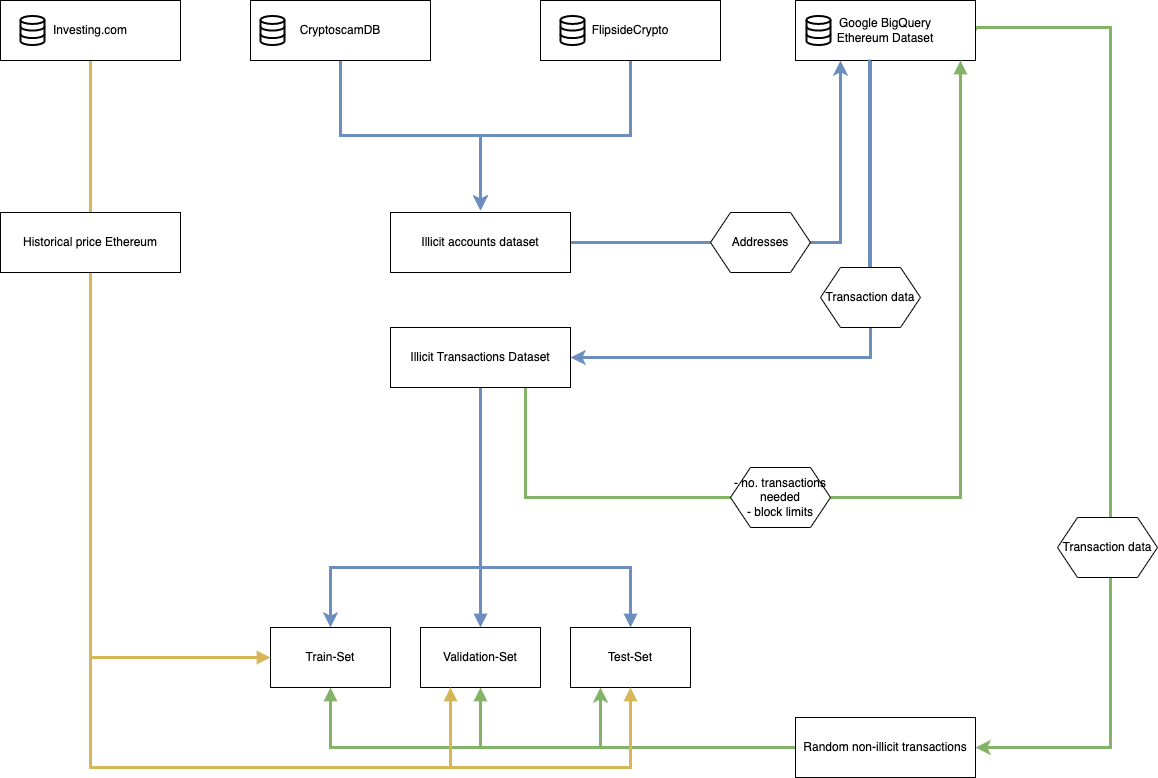

The diagram above was exported from draw.io. Its source (the exported page's mxGraphModel, read from the mxfile embedded in the PNG):
<mxGraphModel dx="2021" dy="802" grid="1" gridSize="10" guides="1" tooltips="1" connect="1" arrows="1" fold="1" page="1" pageScale="1" pageWidth="827" pageHeight="1169" math="0" shadow="0">
  <root>
    <mxCell id="0" />
    <mxCell id="1" parent="0" />
    <mxCell id="n_ADA2iATOAT4tk8rSWe-9" style="edgeStyle=orthogonalEdgeStyle;rounded=0;orthogonalLoop=1;jettySize=auto;html=1;exitX=0.5;exitY=1;exitDx=0;exitDy=0;strokeWidth=3;fillColor=#dae8fc;strokeColor=#6c8ebf;" parent="1" source="n_ADA2iATOAT4tk8rSWe-6" edge="1">
      <mxGeometry relative="1" as="geometry">
        <mxPoint x="250" y="553" as="targetPoint" />
      </mxGeometry>
    </mxCell>
    <mxCell id="n_ADA2iATOAT4tk8rSWe-6" value="CryptoscamDB" style="rounded=0;whiteSpace=wrap;html=1;" parent="1" vertex="1">
      <mxGeometry x="20" y="343" width="180" height="60" as="geometry" />
    </mxCell>
    <mxCell id="n_ADA2iATOAT4tk8rSWe-10" style="edgeStyle=orthogonalEdgeStyle;rounded=0;orthogonalLoop=1;jettySize=auto;html=1;exitX=0.5;exitY=1;exitDx=0;exitDy=0;entryX=0.5;entryY=0;entryDx=0;entryDy=0;strokeWidth=3;fillColor=#dae8fc;strokeColor=#6c8ebf;" parent="1" source="n_ADA2iATOAT4tk8rSWe-7" edge="1">
      <mxGeometry relative="1" as="geometry">
        <mxPoint x="250" y="553" as="targetPoint" />
        <Array as="points">
          <mxPoint x="400" y="478" />
          <mxPoint x="250" y="478" />
        </Array>
      </mxGeometry>
    </mxCell>
    <mxCell id="n_ADA2iATOAT4tk8rSWe-7" value="FlipsideCrypto" style="rounded=0;whiteSpace=wrap;html=1;" parent="1" vertex="1">
      <mxGeometry x="310" y="343" width="180" height="60" as="geometry" />
    </mxCell>
    <mxCell id="n_ADA2iATOAT4tk8rSWe-56" style="edgeStyle=orthogonalEdgeStyle;rounded=0;orthogonalLoop=1;jettySize=auto;html=1;exitX=0.5;exitY=1;exitDx=0;exitDy=0;fillColor=#dae8fc;strokeColor=#6c8ebf;strokeWidth=3;" parent="1" source="n_ADA2iATOAT4tk8rSWe-61" target="zQs3i7GdEbdh035l8S7g-1" edge="1">
      <mxGeometry x="-0.0256" y="40" relative="1" as="geometry">
        <mxPoint x="380" y="710" as="sourcePoint" />
        <mxPoint x="720" y="730" as="targetPoint" />
        <Array as="points">
          <mxPoint x="250" y="910" />
          <mxPoint x="100" y="910" />
        </Array>
        <mxPoint as="offset" />
      </mxGeometry>
    </mxCell>
    <mxCell id="n_ADA2iATOAT4tk8rSWe-66" style="edgeStyle=orthogonalEdgeStyle;rounded=0;orthogonalLoop=1;jettySize=auto;html=1;exitX=0.5;exitY=1;exitDx=0;exitDy=0;" parent="1" source="n_ADA2iATOAT4tk8rSWe-8" edge="1">
      <mxGeometry relative="1" as="geometry">
        <mxPoint x="250" y="600" as="targetPoint" />
      </mxGeometry>
    </mxCell>
    <mxCell id="n_ADA2iATOAT4tk8rSWe-68" style="edgeStyle=orthogonalEdgeStyle;rounded=0;orthogonalLoop=1;jettySize=auto;html=1;exitX=1;exitY=0.5;exitDx=0;exitDy=0;entryX=0.25;entryY=1;entryDx=0;entryDy=0;fillColor=#dae8fc;strokeColor=#6c8ebf;strokeWidth=3;" parent="1" source="n_ADA2iATOAT4tk8rSWe-8" target="n_ADA2iATOAT4tk8rSWe-51" edge="1">
      <mxGeometry relative="1" as="geometry" />
    </mxCell>
    <mxCell id="n_ADA2iATOAT4tk8rSWe-8" value="Illicit accounts dataset" style="rounded=0;whiteSpace=wrap;html=1;" parent="1" vertex="1">
      <mxGeometry x="160" y="555" width="180" height="60" as="geometry" />
    </mxCell>
    <mxCell id="zQs3i7GdEbdh035l8S7g-22" style="edgeStyle=orthogonalEdgeStyle;rounded=0;orthogonalLoop=1;jettySize=auto;html=1;strokeWidth=3;endArrow=block;endFill=1;fillColor=#d5e8d4;strokeColor=#82b366;" parent="1" source="n_ADA2iATOAT4tk8rSWe-11" target="zQs3i7GdEbdh035l8S7g-3" edge="1">
      <mxGeometry relative="1" as="geometry" />
    </mxCell>
    <mxCell id="zQs3i7GdEbdh035l8S7g-23" style="edgeStyle=orthogonalEdgeStyle;rounded=0;orthogonalLoop=1;jettySize=auto;html=1;exitX=0;exitY=0.5;exitDx=0;exitDy=0;entryX=0.5;entryY=1;entryDx=0;entryDy=0;strokeWidth=3;endArrow=block;endFill=1;fillColor=#d5e8d4;strokeColor=#82b366;" parent="1" source="n_ADA2iATOAT4tk8rSWe-11" target="zQs3i7GdEbdh035l8S7g-1" edge="1">
      <mxGeometry relative="1" as="geometry" />
    </mxCell>
    <mxCell id="0325W7qAUH4JiQ2iV65H-1" style="edgeStyle=orthogonalEdgeStyle;rounded=0;orthogonalLoop=1;jettySize=auto;html=1;entryX=0.25;entryY=1;entryDx=0;entryDy=0;fillColor=#d5e8d4;strokeColor=#82b366;strokeWidth=3;" edge="1" parent="1" source="n_ADA2iATOAT4tk8rSWe-11" target="zQs3i7GdEbdh035l8S7g-2">
      <mxGeometry relative="1" as="geometry" />
    </mxCell>
    <mxCell id="n_ADA2iATOAT4tk8rSWe-11" value="Random non-illicit transactions" style="rounded=0;whiteSpace=wrap;html=1;" parent="1" vertex="1">
      <mxGeometry x="565" y="1060" width="180" height="60" as="geometry" />
    </mxCell>
    <mxCell id="n_ADA2iATOAT4tk8rSWe-46" value="" style="html=1;verticalLabelPosition=bottom;align=center;labelBackgroundColor=#ffffff;verticalAlign=top;strokeWidth=2;strokeColor=#000000;shadow=0;dashed=0;shape=mxgraph.ios7.icons.data;" parent="1" vertex="1">
      <mxGeometry x="30" y="358.45" width="24" height="29.099999999999998" as="geometry" />
    </mxCell>
    <mxCell id="n_ADA2iATOAT4tk8rSWe-47" value="" style="html=1;verticalLabelPosition=bottom;align=center;labelBackgroundColor=#ffffff;verticalAlign=top;strokeWidth=2;strokeColor=#000000;shadow=0;dashed=0;shape=mxgraph.ios7.icons.data;" parent="1" vertex="1">
      <mxGeometry x="330" y="358.45" width="24" height="29.099999999999998" as="geometry" />
    </mxCell>
    <mxCell id="n_ADA2iATOAT4tk8rSWe-67" style="edgeStyle=orthogonalEdgeStyle;rounded=0;orthogonalLoop=1;jettySize=auto;html=1;fillColor=#dae8fc;strokeColor=#6c8ebf;strokeWidth=3;exitX=0.411;exitY=0.983;exitDx=0;exitDy=0;exitPerimeter=0;startArrow=none;" parent="1" source="n_ADA2iATOAT4tk8rSWe-100" target="n_ADA2iATOAT4tk8rSWe-61" edge="1">
      <mxGeometry relative="1" as="geometry">
        <Array as="points">
          <mxPoint x="639" y="403" />
          <mxPoint x="640" y="403" />
          <mxPoint x="640" y="700" />
        </Array>
        <mxPoint x="400" y="690" as="targetPoint" />
      </mxGeometry>
    </mxCell>
    <mxCell id="n_ADA2iATOAT4tk8rSWe-70" style="edgeStyle=orthogonalEdgeStyle;rounded=0;orthogonalLoop=1;jettySize=auto;html=1;exitX=1;exitY=0.5;exitDx=0;exitDy=0;entryX=1;entryY=0.5;entryDx=0;entryDy=0;strokeWidth=3;fillColor=#d5e8d4;strokeColor=#82b366;" parent="1" source="n_ADA2iATOAT4tk8rSWe-51" target="n_ADA2iATOAT4tk8rSWe-11" edge="1">
      <mxGeometry x="-0.2301" y="180" relative="1" as="geometry">
        <Array as="points">
          <mxPoint x="745" y="370" />
          <mxPoint x="880" y="370" />
          <mxPoint x="880" y="1090" />
        </Array>
        <mxPoint as="offset" />
      </mxGeometry>
    </mxCell>
    <mxCell id="n_ADA2iATOAT4tk8rSWe-51" value="Google BigQuery&lt;br&gt;Ethereum Dataset" style="rounded=0;whiteSpace=wrap;html=1;" parent="1" vertex="1">
      <mxGeometry x="565" y="343" width="180" height="60" as="geometry" />
    </mxCell>
    <mxCell id="n_ADA2iATOAT4tk8rSWe-52" value="" style="html=1;verticalLabelPosition=bottom;align=center;labelBackgroundColor=#ffffff;verticalAlign=top;strokeWidth=2;strokeColor=#000000;shadow=0;dashed=0;shape=mxgraph.ios7.icons.data;" parent="1" vertex="1">
      <mxGeometry x="576" y="358.45" width="24" height="29.099999999999998" as="geometry" />
    </mxCell>
    <mxCell id="zQs3i7GdEbdh035l8S7g-28" style="edgeStyle=orthogonalEdgeStyle;rounded=0;orthogonalLoop=1;jettySize=auto;html=1;exitX=0.75;exitY=1;exitDx=0;exitDy=0;strokeWidth=3;endArrow=block;endFill=1;fillColor=#d5e8d4;strokeColor=#82b366;" parent="1" source="n_ADA2iATOAT4tk8rSWe-61" target="n_ADA2iATOAT4tk8rSWe-51" edge="1">
      <mxGeometry relative="1" as="geometry">
        <Array as="points">
          <mxPoint x="295" y="840" />
          <mxPoint x="730" y="840" />
        </Array>
      </mxGeometry>
    </mxCell>
    <mxCell id="zQs3i7GdEbdh035l8S7g-29" style="edgeStyle=orthogonalEdgeStyle;rounded=0;orthogonalLoop=1;jettySize=auto;html=1;exitX=0.5;exitY=1;exitDx=0;exitDy=0;strokeWidth=3;endArrow=block;endFill=1;fillColor=#dae8fc;strokeColor=#6c8ebf;" parent="1" source="n_ADA2iATOAT4tk8rSWe-61" target="zQs3i7GdEbdh035l8S7g-3" edge="1">
      <mxGeometry relative="1" as="geometry" />
    </mxCell>
    <mxCell id="zQs3i7GdEbdh035l8S7g-30" style="edgeStyle=orthogonalEdgeStyle;rounded=0;orthogonalLoop=1;jettySize=auto;html=1;exitX=0.5;exitY=1;exitDx=0;exitDy=0;strokeWidth=3;endArrow=block;endFill=1;fillColor=#dae8fc;strokeColor=#6c8ebf;" parent="1" source="n_ADA2iATOAT4tk8rSWe-61" target="zQs3i7GdEbdh035l8S7g-2" edge="1">
      <mxGeometry relative="1" as="geometry">
        <Array as="points">
          <mxPoint x="250" y="910" />
          <mxPoint x="400" y="910" />
        </Array>
      </mxGeometry>
    </mxCell>
    <mxCell id="n_ADA2iATOAT4tk8rSWe-61" value="Illicit Transactions Dataset" style="rounded=0;whiteSpace=wrap;html=1;strokeColor=#000000;" parent="1" vertex="1">
      <mxGeometry x="160" y="670" width="180" height="60" as="geometry" />
    </mxCell>
    <mxCell id="n_ADA2iATOAT4tk8rSWe-96" value="- no. transactions needed&lt;br&gt;- block limits" style="shape=hexagon;perimeter=hexagonPerimeter2;whiteSpace=wrap;html=1;fixedSize=1;strokeColor=#000000;" parent="1" vertex="1">
      <mxGeometry x="500" y="810" width="100" height="60" as="geometry" />
    </mxCell>
    <mxCell id="n_ADA2iATOAT4tk8rSWe-97" value="Addresses" style="shape=hexagon;perimeter=hexagonPerimeter2;whiteSpace=wrap;html=1;fixedSize=1;strokeColor=#000000;" parent="1" vertex="1">
      <mxGeometry x="480" y="555" width="100" height="60" as="geometry" />
    </mxCell>
    <mxCell id="n_ADA2iATOAT4tk8rSWe-103" value="Transaction data" style="shape=hexagon;perimeter=hexagonPerimeter2;whiteSpace=wrap;html=1;fixedSize=1;strokeColor=#000000;" parent="1" vertex="1">
      <mxGeometry x="827" y="860" width="100" height="60" as="geometry" />
    </mxCell>
    <mxCell id="zQs3i7GdEbdh035l8S7g-4" value="" style="group" parent="1" vertex="1" connectable="0">
      <mxGeometry x="40" y="970" width="420" height="60" as="geometry" />
    </mxCell>
    <mxCell id="zQs3i7GdEbdh035l8S7g-1" value="Train-Set" style="rounded=0;whiteSpace=wrap;html=1;" parent="zQs3i7GdEbdh035l8S7g-4" vertex="1">
      <mxGeometry width="120" height="60" as="geometry" />
    </mxCell>
    <mxCell id="zQs3i7GdEbdh035l8S7g-2" value="Test-Set" style="rounded=0;whiteSpace=wrap;html=1;" parent="zQs3i7GdEbdh035l8S7g-4" vertex="1">
      <mxGeometry x="300" width="120" height="60" as="geometry" />
    </mxCell>
    <mxCell id="zQs3i7GdEbdh035l8S7g-3" value="Validation-Set" style="rounded=0;whiteSpace=wrap;html=1;" parent="zQs3i7GdEbdh035l8S7g-4" vertex="1">
      <mxGeometry x="150" width="120" height="60" as="geometry" />
    </mxCell>
    <mxCell id="zQs3i7GdEbdh035l8S7g-33" value="" style="edgeStyle=orthogonalEdgeStyle;rounded=0;orthogonalLoop=1;jettySize=auto;html=1;fillColor=#dae8fc;strokeColor=#6c8ebf;strokeWidth=3;exitX=0.411;exitY=0.983;exitDx=0;exitDy=0;exitPerimeter=0;endArrow=none;" parent="1" source="n_ADA2iATOAT4tk8rSWe-51" target="n_ADA2iATOAT4tk8rSWe-100" edge="1">
      <mxGeometry relative="1" as="geometry">
        <Array as="points" />
        <mxPoint x="638.98" y="401.98" as="sourcePoint" />
        <mxPoint x="340" y="700" as="targetPoint" />
      </mxGeometry>
    </mxCell>
    <mxCell id="n_ADA2iATOAT4tk8rSWe-100" value="Transaction data" style="shape=hexagon;perimeter=hexagonPerimeter2;whiteSpace=wrap;html=1;fixedSize=1;strokeColor=#000000;" parent="1" vertex="1">
      <mxGeometry x="590" y="610" width="100" height="60" as="geometry" />
    </mxCell>
    <mxCell id="zQs3i7GdEbdh035l8S7g-40" style="edgeStyle=orthogonalEdgeStyle;rounded=0;orthogonalLoop=1;jettySize=auto;html=1;exitX=0.5;exitY=1;exitDx=0;exitDy=0;entryX=0;entryY=0.5;entryDx=0;entryDy=0;strokeWidth=3;endArrow=block;endFill=1;fillColor=#fff2cc;strokeColor=#d6b656;" parent="1" source="zQs3i7GdEbdh035l8S7g-38" target="zQs3i7GdEbdh035l8S7g-1" edge="1">
      <mxGeometry relative="1" as="geometry" />
    </mxCell>
    <mxCell id="zQs3i7GdEbdh035l8S7g-41" style="edgeStyle=orthogonalEdgeStyle;rounded=0;orthogonalLoop=1;jettySize=auto;html=1;exitX=0.5;exitY=1;exitDx=0;exitDy=0;entryX=0.25;entryY=1;entryDx=0;entryDy=0;strokeWidth=3;endArrow=block;endFill=1;fillColor=#fff2cc;strokeColor=#d6b656;" parent="1" source="zQs3i7GdEbdh035l8S7g-38" target="zQs3i7GdEbdh035l8S7g-3" edge="1">
      <mxGeometry relative="1" as="geometry">
        <Array as="points">
          <mxPoint x="-140" y="1110" />
          <mxPoint x="220" y="1110" />
        </Array>
      </mxGeometry>
    </mxCell>
    <mxCell id="zQs3i7GdEbdh035l8S7g-42" style="edgeStyle=orthogonalEdgeStyle;rounded=0;orthogonalLoop=1;jettySize=auto;html=1;exitX=0.5;exitY=1;exitDx=0;exitDy=0;entryX=0.5;entryY=1;entryDx=0;entryDy=0;strokeWidth=3;endArrow=block;endFill=1;fillColor=#fff2cc;strokeColor=#d6b656;" parent="1" source="zQs3i7GdEbdh035l8S7g-38" target="zQs3i7GdEbdh035l8S7g-2" edge="1">
      <mxGeometry relative="1" as="geometry">
        <Array as="points">
          <mxPoint x="-140" y="1110" />
          <mxPoint x="400" y="1110" />
        </Array>
      </mxGeometry>
    </mxCell>
    <mxCell id="zQs3i7GdEbdh035l8S7g-38" value="Investing.com" style="rounded=0;whiteSpace=wrap;html=1;" parent="1" vertex="1">
      <mxGeometry x="-230" y="343" width="180" height="60" as="geometry" />
    </mxCell>
    <mxCell id="zQs3i7GdEbdh035l8S7g-51" value="Historical price Ethereum" style="rounded=0;whiteSpace=wrap;html=1;" parent="1" vertex="1">
      <mxGeometry x="-230" y="555" width="180" height="60" as="geometry" />
    </mxCell>
    <mxCell id="zQs3i7GdEbdh035l8S7g-52" value="" style="html=1;verticalLabelPosition=bottom;align=center;labelBackgroundColor=#ffffff;verticalAlign=top;strokeWidth=2;strokeColor=#000000;shadow=0;dashed=0;shape=mxgraph.ios7.icons.data;" parent="1" vertex="1">
      <mxGeometry x="-210" y="358.45" width="24" height="29.099999999999998" as="geometry" />
    </mxCell>
  </root>
</mxGraphModel>